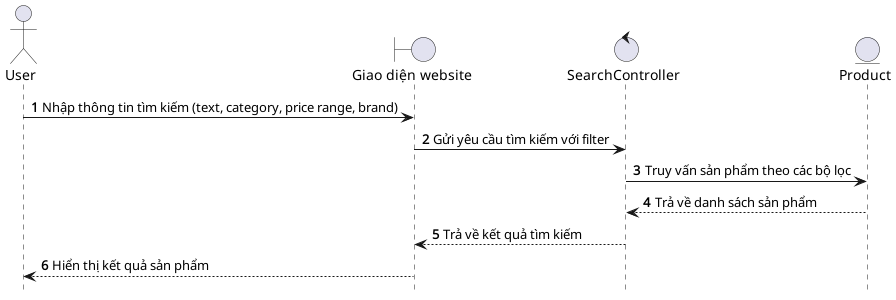

The diagram above was rendered by PlantUML. Its source (embedded in the PNG):
@startuml SearchProduct

hide footbox
autonumber
actor User as user
boundary "Giao diện website" as web
control "SearchController" as controller
entity "Product" as productEntity

user -> web: Nhập thông tin tìm kiếm (text, category, price range, brand)
web -> controller: Gửi yêu cầu tìm kiếm với filter
controller -> productEntity: Truy vấn sản phẩm theo các bộ lọc
productEntity --> controller: Trả về danh sách sản phẩm
controller --> web: Trả về kết quả tìm kiếm
web --> user: Hiển thị kết quả sản phẩm

@enduml